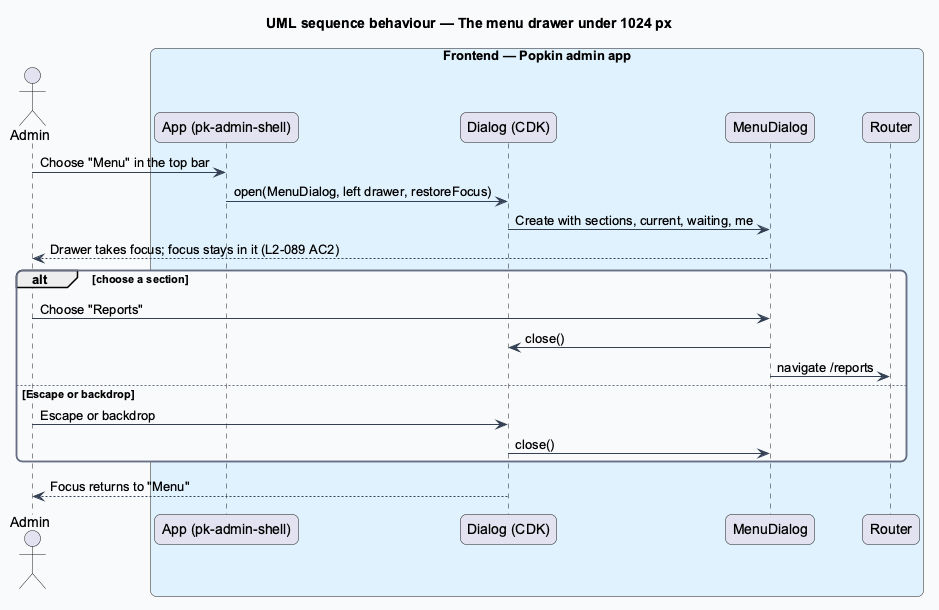

The diagram above was rendered by PlantUML. Its source (embedded in the PNG):
@startuml
title UML sequence behaviour — The menu drawer under 1024 px
skinparam backgroundColor #FFFFFF
skinparam shadowing false
skinparam roundcorner 12
skinparam defaultFontName Arial
skinparam ArrowColor #344054
skinparam rectangle {
  BorderColor #344054
  FontColor #101828
}
skinparam package {
  BorderColor #667085
  FontColor #101828
  BackgroundColor #F9FAFB
}
actor "Admin" as actor
box "Frontend — Popkin admin app" #E0F2FE
  participant "App (pk-admin-shell)" as shell
  participant "Dialog (CDK)" as cdk
  participant "MenuDialog" as menu
  participant "Router" as router
end box
actor -> shell : Choose "Menu" in the top bar
shell -> cdk : open(MenuDialog, left drawer, restoreFocus)
cdk -> menu : Create with sections, current, waiting, me
menu --> actor : Drawer takes focus; focus stays in it (L2-089 AC2)
alt choose a section
  actor -> menu : Choose "Reports"
  menu -> cdk : close()
  menu -> router : navigate /reports
else Escape or backdrop
  actor -> cdk : Escape or backdrop
  cdk -> menu : close()
end
cdk --> actor : Focus returns to "Menu"
@enduml